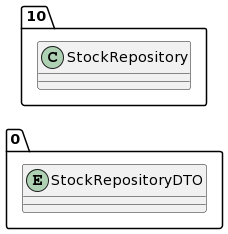

The diagram above was rendered by PlantUML. Its source (embedded in the PNG):
@startuml
allow_mixing
left to right direction
package "0"{
entity StockRepositoryDTO

}
package "10"{
class StockRepository
}
@enduml